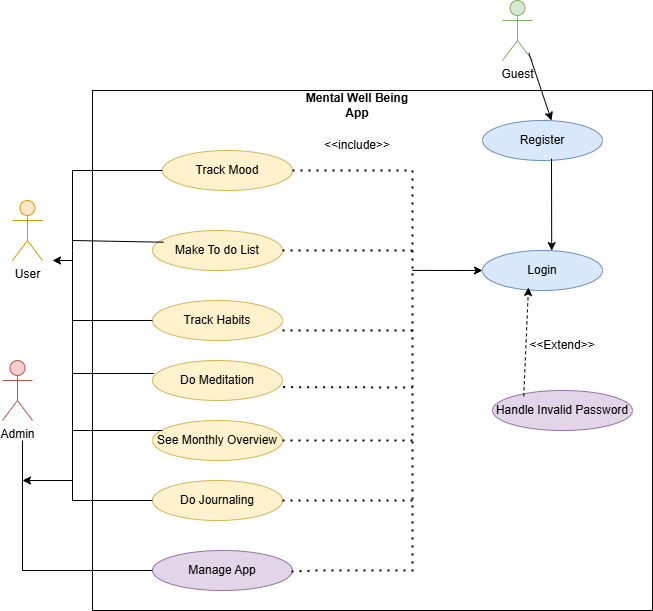

The diagram above was exported from draw.io. Its source (the exported page's mxGraphModel, read from the mxfile embedded in the PNG):
<mxGraphModel dx="1305" dy="1803" grid="1" gridSize="10" guides="1" tooltips="1" connect="1" arrows="1" fold="1" page="1" pageScale="1" pageWidth="850" pageHeight="1100" math="0" shadow="0">
  <root>
    <mxCell id="0" />
    <mxCell id="1" parent="0" />
    <mxCell id="Kvgthb9Kx0r6-7AXILwS-1" value="User" style="shape=umlActor;verticalLabelPosition=bottom;verticalAlign=top;html=1;fillColor=#ffe6cc;strokeColor=#d79b00;" vertex="1" parent="1">
      <mxGeometry x="130" y="150" width="30" height="60" as="geometry" />
    </mxCell>
    <mxCell id="Kvgthb9Kx0r6-7AXILwS-2" value="" style="rounded=0;whiteSpace=wrap;html=1;" vertex="1" parent="1">
      <mxGeometry x="210" y="40" width="560" height="520" as="geometry" />
    </mxCell>
    <mxCell id="Kvgthb9Kx0r6-7AXILwS-3" value="Admin" style="shape=umlActor;verticalLabelPosition=bottom;verticalAlign=top;html=1;fillColor=#f8cecc;strokeColor=#b85450;" vertex="1" parent="1">
      <mxGeometry x="120" y="310" width="30" height="60" as="geometry" />
    </mxCell>
    <mxCell id="Kvgthb9Kx0r6-7AXILwS-6" value="Guest" style="shape=umlActor;verticalLabelPosition=bottom;verticalAlign=top;html=1;fillColor=#d5e8d4;strokeColor=#82b366;" vertex="1" parent="1">
      <mxGeometry x="620" y="-50" width="30" height="60" as="geometry" />
    </mxCell>
    <mxCell id="Kvgthb9Kx0r6-7AXILwS-7" value="Login" style="ellipse;whiteSpace=wrap;html=1;fillColor=#dae8fc;strokeColor=#6c8ebf;" vertex="1" parent="1">
      <mxGeometry x="600" y="200" width="120" height="40" as="geometry" />
    </mxCell>
    <mxCell id="Kvgthb9Kx0r6-7AXILwS-8" value="Register" style="ellipse;whiteSpace=wrap;html=1;fillColor=#dae8fc;strokeColor=#6c8ebf;" vertex="1" parent="1">
      <mxGeometry x="600" y="70" width="120" height="40" as="geometry" />
    </mxCell>
    <mxCell id="Kvgthb9Kx0r6-7AXILwS-9" value="&lt;b&gt;Mental Well Being App&lt;/b&gt;" style="text;html=1;align=center;verticalAlign=middle;whiteSpace=wrap;rounded=0;" vertex="1" parent="1">
      <mxGeometry x="410" y="40" width="130" height="30" as="geometry" />
    </mxCell>
    <mxCell id="Kvgthb9Kx0r6-7AXILwS-10" value="" style="endArrow=classic;html=1;rounded=0;exitX=0.878;exitY=0.875;exitDx=0;exitDy=0;exitPerimeter=0;" edge="1" parent="1" source="Kvgthb9Kx0r6-7AXILwS-6">
      <mxGeometry width="50" height="50" relative="1" as="geometry">
        <mxPoint x="669" as="sourcePoint" />
        <mxPoint x="669" y="70" as="targetPoint" />
      </mxGeometry>
    </mxCell>
    <mxCell id="Kvgthb9Kx0r6-7AXILwS-11" value="" style="endArrow=classic;html=1;rounded=0;exitX=0.575;exitY=0.955;exitDx=0;exitDy=0;exitPerimeter=0;entryX=0.82;entryY=0.308;entryDx=0;entryDy=0;entryPerimeter=0;" edge="1" parent="1" source="Kvgthb9Kx0r6-7AXILwS-8" target="Kvgthb9Kx0r6-7AXILwS-2">
      <mxGeometry width="50" height="50" relative="1" as="geometry">
        <mxPoint x="580" y="220" as="sourcePoint" />
        <mxPoint x="630" y="170" as="targetPoint" />
      </mxGeometry>
    </mxCell>
    <mxCell id="Kvgthb9Kx0r6-7AXILwS-12" value="Track Mood" style="ellipse;whiteSpace=wrap;html=1;fillColor=#fff2cc;strokeColor=#d6b656;" vertex="1" parent="1">
      <mxGeometry x="280" y="100" width="130" height="40" as="geometry" />
    </mxCell>
    <mxCell id="Kvgthb9Kx0r6-7AXILwS-13" value="Make To do List" style="ellipse;whiteSpace=wrap;html=1;fillColor=#fff2cc;strokeColor=#d6b656;" vertex="1" parent="1">
      <mxGeometry x="270" y="180" width="130" height="40" as="geometry" />
    </mxCell>
    <mxCell id="Kvgthb9Kx0r6-7AXILwS-14" value="Track Habits" style="ellipse;whiteSpace=wrap;html=1;fillColor=#fff2cc;strokeColor=#d6b656;" vertex="1" parent="1">
      <mxGeometry x="270" y="250" width="130" height="40" as="geometry" />
    </mxCell>
    <mxCell id="Kvgthb9Kx0r6-7AXILwS-15" value="Do Meditation" style="ellipse;whiteSpace=wrap;html=1;fillColor=#fff2cc;strokeColor=#d6b656;" vertex="1" parent="1">
      <mxGeometry x="270" y="310" width="130" height="40" as="geometry" />
    </mxCell>
    <mxCell id="Kvgthb9Kx0r6-7AXILwS-16" value="See Monthly Overview" style="ellipse;whiteSpace=wrap;html=1;fillColor=#fff2cc;strokeColor=#d6b656;" vertex="1" parent="1">
      <mxGeometry x="270" y="370" width="130" height="40" as="geometry" />
    </mxCell>
    <mxCell id="Kvgthb9Kx0r6-7AXILwS-17" value="Do Journaling" style="ellipse;whiteSpace=wrap;html=1;fillColor=#fff2cc;strokeColor=#d6b656;" vertex="1" parent="1">
      <mxGeometry x="270" y="430" width="130" height="40" as="geometry" />
    </mxCell>
    <mxCell id="Kvgthb9Kx0r6-7AXILwS-18" value="Handle Invalid Password" style="ellipse;whiteSpace=wrap;html=1;fillColor=#e1d5e7;strokeColor=#9673a6;" vertex="1" parent="1">
      <mxGeometry x="610" y="340" width="140" height="40" as="geometry" />
    </mxCell>
    <mxCell id="Kvgthb9Kx0r6-7AXILwS-20" value="" style="endArrow=classic;html=1;rounded=0;dashed=1;entryX=0.383;entryY=0.925;entryDx=0;entryDy=0;entryPerimeter=0;exitX=0.223;exitY=0.145;exitDx=0;exitDy=0;exitPerimeter=0;" edge="1" parent="1" source="Kvgthb9Kx0r6-7AXILwS-18" target="Kvgthb9Kx0r6-7AXILwS-7">
      <mxGeometry width="50" height="50" relative="1" as="geometry">
        <mxPoint x="510" y="330" as="sourcePoint" />
        <mxPoint x="560" y="280" as="targetPoint" />
      </mxGeometry>
    </mxCell>
    <mxCell id="Kvgthb9Kx0r6-7AXILwS-21" value="&amp;lt;&amp;lt;Extend&amp;gt;&amp;gt;" style="text;html=1;align=center;verticalAlign=middle;whiteSpace=wrap;rounded=0;" vertex="1" parent="1">
      <mxGeometry x="650" y="280" width="60" height="30" as="geometry" />
    </mxCell>
    <mxCell id="Kvgthb9Kx0r6-7AXILwS-22" value="Manage App" style="ellipse;whiteSpace=wrap;html=1;fillColor=#e1d5e7;strokeColor=#9673a6;" vertex="1" parent="1">
      <mxGeometry x="270" y="500" width="140" height="40" as="geometry" />
    </mxCell>
    <mxCell id="Kvgthb9Kx0r6-7AXILwS-25" style="edgeStyle=orthogonalEdgeStyle;rounded=0;orthogonalLoop=1;jettySize=auto;html=1;exitX=0.5;exitY=1;exitDx=0;exitDy=0;" edge="1" parent="1" source="Kvgthb9Kx0r6-7AXILwS-22" target="Kvgthb9Kx0r6-7AXILwS-22">
      <mxGeometry relative="1" as="geometry" />
    </mxCell>
    <mxCell id="Kvgthb9Kx0r6-7AXILwS-26" value="" style="endArrow=classic;html=1;rounded=0;entryX=0;entryY=0.5;entryDx=0;entryDy=0;exitX=0.571;exitY=0.346;exitDx=0;exitDy=0;exitPerimeter=0;" edge="1" parent="1" source="Kvgthb9Kx0r6-7AXILwS-2" target="Kvgthb9Kx0r6-7AXILwS-7">
      <mxGeometry width="50" height="50" relative="1" as="geometry">
        <mxPoint x="500" y="310" as="sourcePoint" />
        <mxPoint x="550" y="260" as="targetPoint" />
      </mxGeometry>
    </mxCell>
    <mxCell id="Kvgthb9Kx0r6-7AXILwS-27" value="" style="endArrow=none;dashed=1;html=1;dashPattern=1 3;strokeWidth=2;rounded=0;exitX=1;exitY=0.5;exitDx=0;exitDy=0;" edge="1" parent="1" source="Kvgthb9Kx0r6-7AXILwS-12">
      <mxGeometry width="50" height="50" relative="1" as="geometry">
        <mxPoint x="500" y="310" as="sourcePoint" />
        <mxPoint x="530" y="220" as="targetPoint" />
        <Array as="points">
          <mxPoint x="530" y="120" />
        </Array>
      </mxGeometry>
    </mxCell>
    <mxCell id="Kvgthb9Kx0r6-7AXILwS-28" value="&amp;lt;&amp;lt;include&amp;gt;&amp;gt;" style="text;html=1;align=center;verticalAlign=middle;whiteSpace=wrap;rounded=0;" vertex="1" parent="1">
      <mxGeometry x="445" y="80" width="60" height="30" as="geometry" />
    </mxCell>
    <mxCell id="Kvgthb9Kx0r6-7AXILwS-30" value="" style="endArrow=none;dashed=1;html=1;dashPattern=1 3;strokeWidth=2;rounded=0;" edge="1" parent="1">
      <mxGeometry width="50" height="50" relative="1" as="geometry">
        <mxPoint x="409" y="521" as="sourcePoint" />
        <mxPoint x="530" y="220" as="targetPoint" />
        <Array as="points">
          <mxPoint x="435" y="520" />
          <mxPoint x="530" y="520" />
        </Array>
      </mxGeometry>
    </mxCell>
    <mxCell id="Kvgthb9Kx0r6-7AXILwS-32" value="" style="endArrow=none;dashed=1;html=1;dashPattern=1 3;strokeWidth=2;rounded=0;exitX=1;exitY=0.5;exitDx=0;exitDy=0;" edge="1" parent="1" source="Kvgthb9Kx0r6-7AXILwS-13">
      <mxGeometry width="50" height="50" relative="1" as="geometry">
        <mxPoint x="500" y="310" as="sourcePoint" />
        <mxPoint x="530" y="200" as="targetPoint" />
      </mxGeometry>
    </mxCell>
    <mxCell id="Kvgthb9Kx0r6-7AXILwS-33" value="" style="endArrow=none;dashed=1;html=1;dashPattern=1 3;strokeWidth=2;rounded=0;exitX=1;exitY=0.75;exitDx=0;exitDy=0;exitPerimeter=0;" edge="1" parent="1" source="Kvgthb9Kx0r6-7AXILwS-14">
      <mxGeometry width="50" height="50" relative="1" as="geometry">
        <mxPoint x="500" y="330" as="sourcePoint" />
        <mxPoint x="530" y="280" as="targetPoint" />
      </mxGeometry>
    </mxCell>
    <mxCell id="Kvgthb9Kx0r6-7AXILwS-34" value="" style="endArrow=none;dashed=1;html=1;dashPattern=1 3;strokeWidth=2;rounded=0;exitX=1.005;exitY=0.665;exitDx=0;exitDy=0;exitPerimeter=0;" edge="1" parent="1" source="Kvgthb9Kx0r6-7AXILwS-15">
      <mxGeometry width="50" height="50" relative="1" as="geometry">
        <mxPoint x="500" y="330" as="sourcePoint" />
        <mxPoint x="530" y="337" as="targetPoint" />
      </mxGeometry>
    </mxCell>
    <mxCell id="Kvgthb9Kx0r6-7AXILwS-38" value="" style="endArrow=none;dashed=1;html=1;dashPattern=1 3;strokeWidth=2;rounded=0;exitX=1;exitY=0.5;exitDx=0;exitDy=0;" edge="1" parent="1" source="Kvgthb9Kx0r6-7AXILwS-16">
      <mxGeometry width="50" height="50" relative="1" as="geometry">
        <mxPoint x="500" y="330" as="sourcePoint" />
        <mxPoint x="530" y="390" as="targetPoint" />
      </mxGeometry>
    </mxCell>
    <mxCell id="Kvgthb9Kx0r6-7AXILwS-40" value="" style="endArrow=none;dashed=1;html=1;dashPattern=1 3;strokeWidth=2;rounded=0;exitX=1;exitY=0.5;exitDx=0;exitDy=0;" edge="1" parent="1" source="Kvgthb9Kx0r6-7AXILwS-17">
      <mxGeometry width="50" height="50" relative="1" as="geometry">
        <mxPoint x="500" y="330" as="sourcePoint" />
        <mxPoint x="530" y="450" as="targetPoint" />
      </mxGeometry>
    </mxCell>
    <mxCell id="Kvgthb9Kx0r6-7AXILwS-44" value="" style="endArrow=none;html=1;rounded=0;exitX=0;exitY=0.5;exitDx=0;exitDy=0;" edge="1" parent="1" source="Kvgthb9Kx0r6-7AXILwS-12">
      <mxGeometry width="50" height="50" relative="1" as="geometry">
        <mxPoint x="480" y="320" as="sourcePoint" />
        <mxPoint x="190" y="200" as="targetPoint" />
        <Array as="points">
          <mxPoint x="190" y="120" />
        </Array>
      </mxGeometry>
    </mxCell>
    <mxCell id="Kvgthb9Kx0r6-7AXILwS-45" value="" style="endArrow=none;html=1;rounded=0;entryX=0.086;entryY=0.293;entryDx=0;entryDy=0;entryPerimeter=0;" edge="1" parent="1" target="Kvgthb9Kx0r6-7AXILwS-13">
      <mxGeometry width="50" height="50" relative="1" as="geometry">
        <mxPoint x="190" y="190" as="sourcePoint" />
        <mxPoint x="530" y="270" as="targetPoint" />
      </mxGeometry>
    </mxCell>
    <mxCell id="Kvgthb9Kx0r6-7AXILwS-46" value="" style="endArrow=none;html=1;rounded=0;entryX=0.012;entryY=0.324;entryDx=0;entryDy=0;entryPerimeter=0;" edge="1" parent="1" target="Kvgthb9Kx0r6-7AXILwS-15">
      <mxGeometry width="50" height="50" relative="1" as="geometry">
        <mxPoint x="190" y="323" as="sourcePoint" />
        <mxPoint x="280" y="316" as="targetPoint" />
      </mxGeometry>
    </mxCell>
    <mxCell id="Kvgthb9Kx0r6-7AXILwS-47" value="" style="endArrow=none;html=1;rounded=0;" edge="1" parent="1">
      <mxGeometry width="50" height="50" relative="1" as="geometry">
        <mxPoint x="190" y="380" as="sourcePoint" />
        <mxPoint x="280" y="380" as="targetPoint" />
      </mxGeometry>
    </mxCell>
    <mxCell id="Kvgthb9Kx0r6-7AXILwS-48" value="" style="endArrow=none;html=1;rounded=0;entryX=0;entryY=0.5;entryDx=0;entryDy=0;" edge="1" parent="1" target="Kvgthb9Kx0r6-7AXILwS-17">
      <mxGeometry width="50" height="50" relative="1" as="geometry">
        <mxPoint x="190" y="270" as="sourcePoint" />
        <mxPoint x="560" y="280" as="targetPoint" />
        <Array as="points">
          <mxPoint x="190" y="450" />
        </Array>
      </mxGeometry>
    </mxCell>
    <mxCell id="Kvgthb9Kx0r6-7AXILwS-49" value="" style="endArrow=none;html=1;rounded=0;entryX=0;entryY=0.5;entryDx=0;entryDy=0;" edge="1" parent="1" target="Kvgthb9Kx0r6-7AXILwS-14">
      <mxGeometry width="50" height="50" relative="1" as="geometry">
        <mxPoint x="190" y="200" as="sourcePoint" />
        <mxPoint x="560" y="280" as="targetPoint" />
        <Array as="points">
          <mxPoint x="190" y="270" />
        </Array>
      </mxGeometry>
    </mxCell>
    <mxCell id="Kvgthb9Kx0r6-7AXILwS-50" value="" style="endArrow=none;html=1;rounded=0;entryX=0;entryY=0.5;entryDx=0;entryDy=0;" edge="1" parent="1" target="Kvgthb9Kx0r6-7AXILwS-22">
      <mxGeometry width="50" height="50" relative="1" as="geometry">
        <mxPoint x="140" y="390" as="sourcePoint" />
        <mxPoint x="180" y="520" as="targetPoint" />
        <Array as="points">
          <mxPoint x="140" y="520" />
        </Array>
      </mxGeometry>
    </mxCell>
    <mxCell id="Kvgthb9Kx0r6-7AXILwS-52" value="" style="endArrow=classic;html=1;rounded=0;" edge="1" parent="1">
      <mxGeometry width="50" height="50" relative="1" as="geometry">
        <mxPoint x="190" y="210" as="sourcePoint" />
        <mxPoint x="170" y="210" as="targetPoint" />
      </mxGeometry>
    </mxCell>
    <mxCell id="Kvgthb9Kx0r6-7AXILwS-53" value="" style="endArrow=classic;html=1;rounded=0;" edge="1" parent="1">
      <mxGeometry width="50" height="50" relative="1" as="geometry">
        <mxPoint x="190" y="430" as="sourcePoint" />
        <mxPoint x="140" y="430" as="targetPoint" />
      </mxGeometry>
    </mxCell>
  </root>
</mxGraphModel>